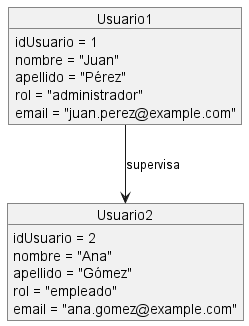

The diagram above was rendered by PlantUML. Its source (embedded in the PNG):
@startuml
object Usuario1 {
    idUsuario = 1
    nombre = "Juan"
    apellido = "Pérez"
    rol = "administrador"
    email = "juan.perez@example.com"
}

object Usuario2 {
    idUsuario = 2
    nombre = "Ana"
    apellido = "Gómez"
    rol = "empleado"
    email = "ana.gomez@example.com"
}

Usuario1 --> Usuario2 : supervisa
@enduml